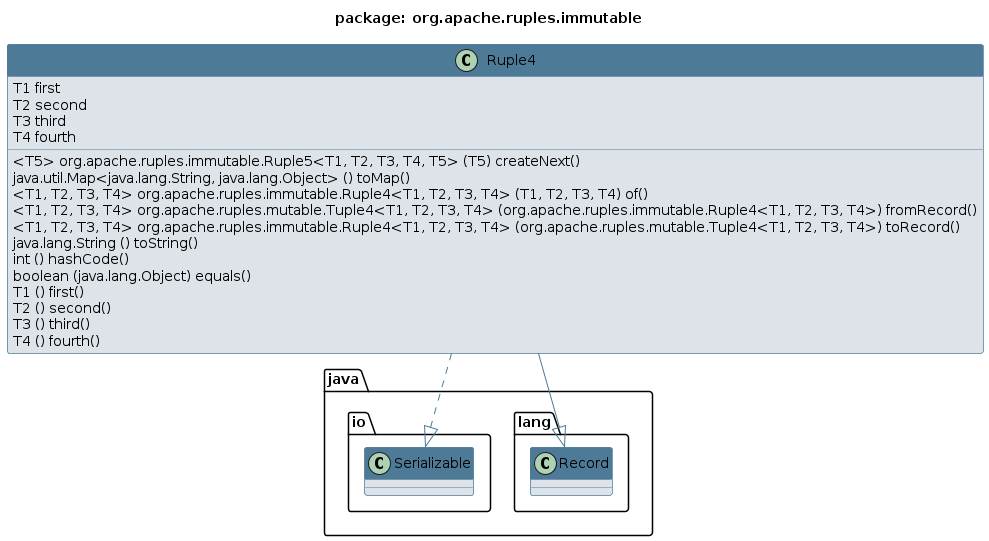

The diagram above was rendered by PlantUML. Its source (embedded in the PNG):
@startuml 
skinparam class { 
 BackgroundColor #DEE3E9 
 ArrowColor #4D7A97 
 BorderColor #4D7A97 
}
top to bottom direction 
title package: org.apache.ruples.immutable
skinparam titleBackgroundColor White
skinparam classHeaderBackgroundColor #4D7A97
skinparam stereotypeCBackgroundColor #F8981D


class Ruple4 {
  T1 first
  T2 second
  T3 third
  T4 fourth
  <T5> org.apache.ruples.immutable.Ruple5<T1, T2, T3, T4, T5> (T5) createNext()
  java.util.Map<java.lang.String, java.lang.Object> () toMap()
  <T1, T2, T3, T4> org.apache.ruples.immutable.Ruple4<T1, T2, T3, T4> (T1, T2, T3, T4) of()
  <T1, T2, T3, T4> org.apache.ruples.mutable.Tuple4<T1, T2, T3, T4> (org.apache.ruples.immutable.Ruple4<T1, T2, T3, T4>) fromRecord()
  <T1, T2, T3, T4> org.apache.ruples.immutable.Ruple4<T1, T2, T3, T4> (org.apache.ruples.mutable.Tuple4<T1, T2, T3, T4>) toRecord()
  java.lang.String () toString()
  int () hashCode()
  boolean (java.lang.Object) equals()
  T1 () first()
  T2 () second()
  T3 () third()
  T4 () fourth()
}
Ruple4 --|> java.lang.Record
Ruple4 ..|> java.io.Serializable
@enduml